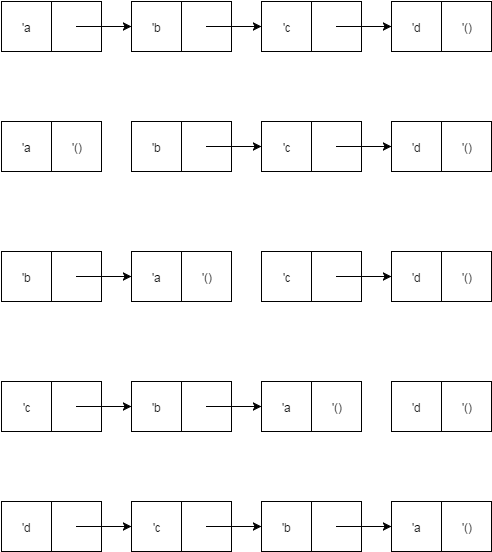

The diagram above was exported from draw.io. Its source (the exported page's mxGraphModel, read from the mxfile embedded in the PNG):
<mxGraphModel dx="1434" dy="736" grid="1" gridSize="10" guides="1" tooltips="1" connect="1" fold="1" page="1" pageScale="1" pageWidth="826" pageHeight="1169" style="default-style2" math="0">
  <root>
    <mxCell id="0" />
    <mxCell id="1" parent="0" />
    <mxCell id="2" value="'a" style="whiteSpace=wrap;html=1;" vertex="1" parent="1">
      <mxGeometry x="70" y="50" width="50" height="50" as="geometry" />
    </mxCell>
    <mxCell id="3" value="" style="whiteSpace=wrap;html=1;" vertex="1" parent="1">
      <mxGeometry x="120" y="50" width="50" height="50" as="geometry" />
    </mxCell>
    <mxCell id="4" value="'b" style="whiteSpace=wrap;html=1;" vertex="1" parent="1">
      <mxGeometry x="200" y="50" width="50" height="50" as="geometry" />
    </mxCell>
    <mxCell id="6" value="" style="endArrow=classic;html=1;entryX=0;entryY=0.5;" edge="1" parent="1" target="4">
      <mxGeometry width="50" height="50" relative="1" as="geometry">
        <mxPoint x="145" y="75" as="sourcePoint" />
        <mxPoint x="60" y="10" as="targetPoint" />
      </mxGeometry>
    </mxCell>
    <mxCell id="45" value="" style="whiteSpace=wrap;html=1;" vertex="1" parent="1">
      <mxGeometry x="250" y="50" width="50" height="50" as="geometry" />
    </mxCell>
    <mxCell id="46" value="" style="endArrow=classic;html=1;entryX=0;entryY=0.5;" edge="1" parent="1">
      <mxGeometry x="275" y="75" width="50" height="50" as="geometry">
        <mxPoint x="275" y="75" as="sourcePoint" />
        <mxPoint x="330" y="75" as="targetPoint" />
      </mxGeometry>
    </mxCell>
    <mxCell id="47" value="'c" style="whiteSpace=wrap;html=1;" vertex="1" parent="1">
      <mxGeometry x="330" y="50" width="50" height="50" as="geometry" />
    </mxCell>
    <mxCell id="51" value="" style="whiteSpace=wrap;html=1;" vertex="1" parent="1">
      <mxGeometry x="380" y="50" width="50" height="50" as="geometry" />
    </mxCell>
    <mxCell id="52" value="" style="endArrow=classic;html=1;entryX=0;entryY=0.5;" edge="1" parent="1">
      <mxGeometry x="405" y="75" width="50" height="50" as="geometry">
        <mxPoint x="405" y="75" as="sourcePoint" />
        <mxPoint x="460" y="75" as="targetPoint" />
      </mxGeometry>
    </mxCell>
    <mxCell id="53" value="'d" style="whiteSpace=wrap;html=1;" vertex="1" parent="1">
      <mxGeometry x="460" y="50" width="50" height="50" as="geometry" />
    </mxCell>
    <mxCell id="55" style="edgeStyle=orthogonalEdgeStyle;rounded=0;html=1;exitX=0;exitY=0.75;entryX=0;entryY=0.75;fontSize=12;" edge="1" parent="1" source="53" target="53">
      <mxGeometry relative="1" as="geometry" />
    </mxCell>
    <mxCell id="56" value="'()" style="whiteSpace=wrap;html=1;" vertex="1" parent="1">
      <mxGeometry x="510" y="50" width="50" height="50" as="geometry" />
    </mxCell>
    <mxCell id="74" value="'a" style="whiteSpace=wrap;html=1;" vertex="1" parent="1">
      <mxGeometry x="70" y="170" width="50" height="50" as="geometry" />
    </mxCell>
    <mxCell id="75" value="'()" style="whiteSpace=wrap;html=1;" vertex="1" parent="1">
      <mxGeometry x="120" y="170" width="50" height="50" as="geometry" />
    </mxCell>
    <mxCell id="76" value="'b" style="whiteSpace=wrap;html=1;" vertex="1" parent="1">
      <mxGeometry x="200" y="170" width="50" height="50" as="geometry" />
    </mxCell>
    <mxCell id="79" value="" style="whiteSpace=wrap;html=1;" vertex="1" parent="1">
      <mxGeometry x="250" y="170" width="50" height="50" as="geometry" />
    </mxCell>
    <mxCell id="80" value="" style="endArrow=classic;html=1;entryX=0;entryY=0.5;" edge="1" parent="1">
      <mxGeometry x="275" y="195" width="50" height="50" as="geometry">
        <mxPoint x="275" y="195" as="sourcePoint" />
        <mxPoint x="330" y="195" as="targetPoint" />
      </mxGeometry>
    </mxCell>
    <mxCell id="81" value="'c" style="whiteSpace=wrap;html=1;" vertex="1" parent="1">
      <mxGeometry x="330" y="170" width="50" height="50" as="geometry" />
    </mxCell>
    <mxCell id="82" value="" style="whiteSpace=wrap;html=1;" vertex="1" parent="1">
      <mxGeometry x="380" y="170" width="50" height="50" as="geometry" />
    </mxCell>
    <mxCell id="83" value="" style="endArrow=classic;html=1;entryX=0;entryY=0.5;" edge="1" parent="1">
      <mxGeometry x="405" y="195" width="50" height="50" as="geometry">
        <mxPoint x="405" y="195" as="sourcePoint" />
        <mxPoint x="460" y="195" as="targetPoint" />
      </mxGeometry>
    </mxCell>
    <mxCell id="84" value="'d" style="whiteSpace=wrap;html=1;" vertex="1" parent="1">
      <mxGeometry x="460" y="170" width="50" height="50" as="geometry" />
    </mxCell>
    <mxCell id="85" style="edgeStyle=orthogonalEdgeStyle;rounded=0;html=1;exitX=0;exitY=0.75;entryX=0;entryY=0.75;fontSize=12;" edge="1" source="84" target="84" parent="1">
      <mxGeometry x="460" y="208" as="geometry" />
    </mxCell>
    <mxCell id="86" value="'()" style="whiteSpace=wrap;html=1;" vertex="1" parent="1">
      <mxGeometry x="510" y="170" width="50" height="50" as="geometry" />
    </mxCell>
    <mxCell id="87" value="'b" style="whiteSpace=wrap;html=1;" vertex="1" parent="1">
      <mxGeometry x="70" y="300" width="50" height="50" as="geometry" />
    </mxCell>
    <mxCell id="89" value="'a" style="whiteSpace=wrap;html=1;" vertex="1" parent="1">
      <mxGeometry x="200" y="300" width="50" height="50" as="geometry" />
    </mxCell>
    <mxCell id="91" value="'()" style="whiteSpace=wrap;html=1;" vertex="1" parent="1">
      <mxGeometry x="250" y="300" width="50" height="50" as="geometry" />
    </mxCell>
    <mxCell id="93" value="'c" style="whiteSpace=wrap;html=1;" vertex="1" parent="1">
      <mxGeometry x="330" y="300" width="50" height="50" as="geometry" />
    </mxCell>
    <mxCell id="94" value="" style="whiteSpace=wrap;html=1;" vertex="1" parent="1">
      <mxGeometry x="380" y="300" width="50" height="50" as="geometry" />
    </mxCell>
    <mxCell id="95" value="" style="endArrow=classic;html=1;entryX=0;entryY=0.5;" edge="1" parent="1">
      <mxGeometry x="405" y="325" width="50" height="50" as="geometry">
        <mxPoint x="405" y="325" as="sourcePoint" />
        <mxPoint x="460" y="325" as="targetPoint" />
      </mxGeometry>
    </mxCell>
    <mxCell id="96" value="'d" style="whiteSpace=wrap;html=1;" vertex="1" parent="1">
      <mxGeometry x="460" y="300" width="50" height="50" as="geometry" />
    </mxCell>
    <mxCell id="97" style="edgeStyle=orthogonalEdgeStyle;rounded=0;html=1;exitX=0;exitY=0.75;entryX=0;entryY=0.75;fontSize=12;" edge="1" source="96" target="96" parent="1">
      <mxGeometry x="460" y="338" as="geometry" />
    </mxCell>
    <mxCell id="98" value="'()" style="whiteSpace=wrap;html=1;" vertex="1" parent="1">
      <mxGeometry x="510" y="300" width="50" height="50" as="geometry" />
    </mxCell>
    <mxCell id="99" value="" style="whiteSpace=wrap;html=1;" vertex="1" parent="1">
      <mxGeometry x="120" y="300" width="50" height="50" as="geometry" />
    </mxCell>
    <mxCell id="100" value="" style="endArrow=classic;html=1;entryX=0;entryY=0.5;" edge="1" parent="1">
      <mxGeometry x="145" y="325" width="50" height="50" as="geometry">
        <mxPoint x="145" y="325" as="sourcePoint" />
        <mxPoint x="200" y="325" as="targetPoint" />
      </mxGeometry>
    </mxCell>
    <mxCell id="101" value="'c" style="whiteSpace=wrap;html=1;" vertex="1" parent="1">
      <mxGeometry x="70" y="430" width="50" height="50" as="geometry" />
    </mxCell>
    <mxCell id="102" value="'b" style="whiteSpace=wrap;html=1;" vertex="1" parent="1">
      <mxGeometry x="200" y="430" width="50" height="50" as="geometry" />
    </mxCell>
    <mxCell id="105" value="'a" style="whiteSpace=wrap;html=1;" vertex="1" parent="1">
      <mxGeometry x="330" y="430" width="50" height="50" as="geometry" />
    </mxCell>
    <mxCell id="106" value="'()" style="whiteSpace=wrap;html=1;" vertex="1" parent="1">
      <mxGeometry x="380" y="430" width="50" height="50" as="geometry" />
    </mxCell>
    <mxCell id="108" value="'d" style="whiteSpace=wrap;html=1;" vertex="1" parent="1">
      <mxGeometry x="460" y="430" width="50" height="50" as="geometry" />
    </mxCell>
    <mxCell id="109" style="edgeStyle=orthogonalEdgeStyle;rounded=0;html=1;exitX=0;exitY=0.75;entryX=0;entryY=0.75;fontSize=12;" edge="1" source="108" target="108" parent="1">
      <mxGeometry x="460" y="468" as="geometry" />
    </mxCell>
    <mxCell id="110" value="'()" style="whiteSpace=wrap;html=1;" vertex="1" parent="1">
      <mxGeometry x="510" y="430" width="50" height="50" as="geometry" />
    </mxCell>
    <mxCell id="111" value="" style="whiteSpace=wrap;html=1;" vertex="1" parent="1">
      <mxGeometry x="120" y="430" width="50" height="50" as="geometry" />
    </mxCell>
    <mxCell id="112" value="" style="endArrow=classic;html=1;entryX=0;entryY=0.5;" edge="1" parent="1">
      <mxGeometry x="145" y="455" width="50" height="50" as="geometry">
        <mxPoint x="145" y="455" as="sourcePoint" />
        <mxPoint x="200" y="455" as="targetPoint" />
      </mxGeometry>
    </mxCell>
    <mxCell id="116" value="" style="whiteSpace=wrap;html=1;" vertex="1" parent="1">
      <mxGeometry x="250" y="430" width="50" height="50" as="geometry" />
    </mxCell>
    <mxCell id="117" value="" style="endArrow=classic;html=1;entryX=0;entryY=0.5;" edge="1" parent="1">
      <mxGeometry x="275" y="455" width="50" height="50" as="geometry">
        <mxPoint x="275" y="455" as="sourcePoint" />
        <mxPoint x="330" y="455" as="targetPoint" />
      </mxGeometry>
    </mxCell>
    <mxCell id="118" value="'d" style="whiteSpace=wrap;html=1;" vertex="1" parent="1">
      <mxGeometry x="70" y="550" width="50" height="50" as="geometry" />
    </mxCell>
    <mxCell id="119" value="'c" style="whiteSpace=wrap;html=1;" vertex="1" parent="1">
      <mxGeometry x="200" y="550" width="50" height="50" as="geometry" />
    </mxCell>
    <mxCell id="121" value="'b" style="whiteSpace=wrap;html=1;" vertex="1" parent="1">
      <mxGeometry x="330" y="550" width="50" height="50" as="geometry" />
    </mxCell>
    <mxCell id="123" value="'a" style="whiteSpace=wrap;html=1;" vertex="1" parent="1">
      <mxGeometry x="460" y="550" width="50" height="50" as="geometry" />
    </mxCell>
    <mxCell id="124" style="edgeStyle=orthogonalEdgeStyle;rounded=0;html=1;exitX=0;exitY=0.75;entryX=0;entryY=0.75;fontSize=12;" edge="1" source="123" target="123" parent="1">
      <mxGeometry x="460" y="588" as="geometry" />
    </mxCell>
    <mxCell id="125" value="'()" style="whiteSpace=wrap;html=1;" vertex="1" parent="1">
      <mxGeometry x="510" y="550" width="50" height="50" as="geometry" />
    </mxCell>
    <mxCell id="126" value="" style="whiteSpace=wrap;html=1;" vertex="1" parent="1">
      <mxGeometry x="120" y="550" width="50" height="50" as="geometry" />
    </mxCell>
    <mxCell id="127" value="" style="endArrow=classic;html=1;entryX=0;entryY=0.5;" edge="1" parent="1">
      <mxGeometry x="145" y="575" width="50" height="50" as="geometry">
        <mxPoint x="145" y="575" as="sourcePoint" />
        <mxPoint x="200" y="575" as="targetPoint" />
      </mxGeometry>
    </mxCell>
    <mxCell id="128" value="" style="whiteSpace=wrap;html=1;" vertex="1" parent="1">
      <mxGeometry x="250" y="550" width="50" height="50" as="geometry" />
    </mxCell>
    <mxCell id="129" value="" style="endArrow=classic;html=1;entryX=0;entryY=0.5;" edge="1" parent="1">
      <mxGeometry x="275" y="575" width="50" height="50" as="geometry">
        <mxPoint x="275" y="575" as="sourcePoint" />
        <mxPoint x="330" y="575" as="targetPoint" />
      </mxGeometry>
    </mxCell>
    <mxCell id="134" value="" style="whiteSpace=wrap;html=1;" vertex="1" parent="1">
      <mxGeometry x="380" y="550" width="50" height="50" as="geometry" />
    </mxCell>
    <mxCell id="135" value="" style="endArrow=classic;html=1;entryX=0;entryY=0.5;" edge="1" parent="1">
      <mxGeometry x="405" y="575" width="50" height="50" as="geometry">
        <mxPoint x="405" y="575" as="sourcePoint" />
        <mxPoint x="460" y="575" as="targetPoint" />
      </mxGeometry>
    </mxCell>
  </root>
</mxGraphModel>